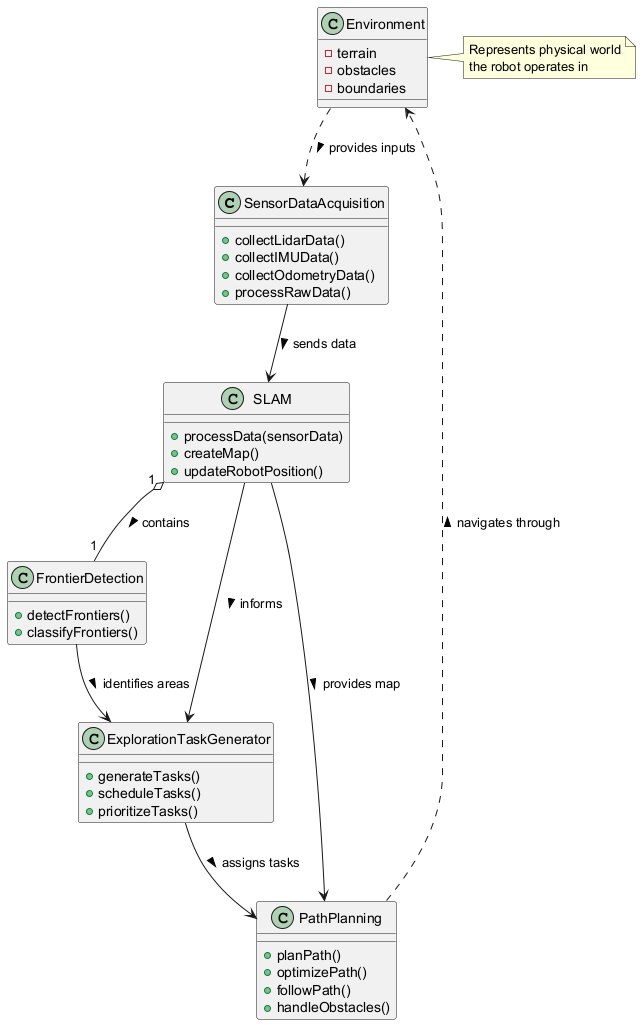

The diagram above was rendered by PlantUML. Its source (embedded in the PNG):
@startuml
class SensorDataAcquisition {
  +collectLidarData()
  +collectIMUData()
  +collectOdometryData()
  +processRawData()
}

class SLAM {
  +processData(sensorData)
  +createMap()
  +updateRobotPosition()
}

class FrontierDetection {
  +detectFrontiers()
  +classifyFrontiers()
}

class ExplorationTaskGenerator {
  +generateTasks()
  +scheduleTasks()
  +prioritizeTasks()
}

class PathPlanning {
  +planPath()
  +optimizePath()
  +followPath()
  +handleObstacles()
}

class Environment {
  -terrain
  -obstacles
  -boundaries
}

SensorDataAcquisition --> SLAM : sends data >
SLAM "1" o-- "1" FrontierDetection : contains >
SLAM --> ExplorationTaskGenerator : informs >
SLAM --> PathPlanning : provides map >
FrontierDetection --> ExplorationTaskGenerator : identifies areas >
ExplorationTaskGenerator --> PathPlanning : assigns tasks >
PathPlanning ..> Environment : navigates through >
Environment ..> SensorDataAcquisition : provides inputs >

note right of Environment
  Represents physical world
  the robot operates in
end note
@enduml